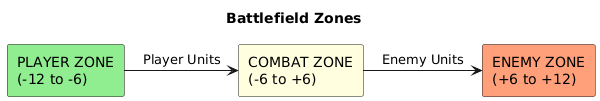

The diagram above was rendered by PlantUML. Its source (embedded in the PNG):
@startuml
skinparam backgroundColor white
title Battlefield Zones

rectangle "PLAYER ZONE\n(-12 to -6)" as pzone #90EE90
rectangle "COMBAT ZONE\n(-6 to +6)" as czone #FFFFE0
rectangle "ENEMY ZONE\n(+6 to +12)" as ezone #FFA07A

pzone -right-> czone : Player Units
czone -right-> ezone : Enemy Units
@enduml